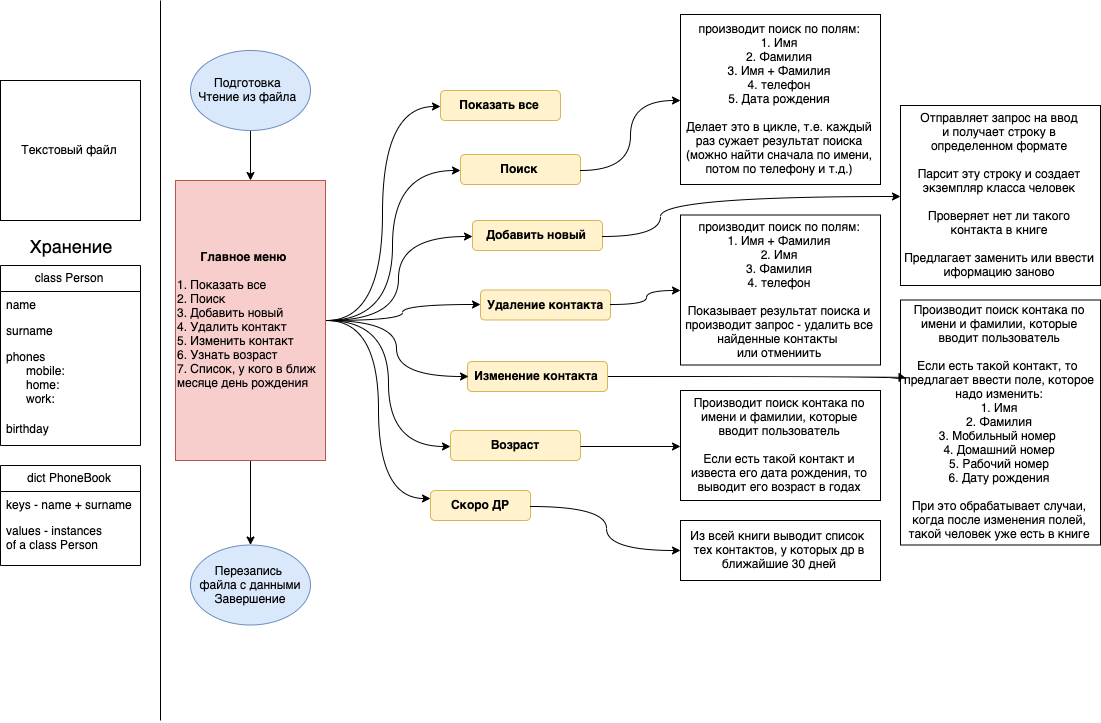

The diagram above was exported from draw.io. Its source (the exported page's mxGraphModel, read from the mxfile embedded in the PNG):
<mxGraphModel dx="1892" dy="1232" grid="1" gridSize="10" guides="1" tooltips="1" connect="1" arrows="1" fold="1" page="1" pageScale="1" pageWidth="826" pageHeight="1169" background="#ffffff" math="0" shadow="0">
  <root>
    <mxCell id="0" />
    <mxCell id="1" parent="0" />
    <mxCell id="wlCSo6zrYyKxejbD7por-102" value="" style="edgeStyle=orthogonalEdgeStyle;rounded=0;orthogonalLoop=1;jettySize=auto;html=1;" edge="1" parent="1" source="wlCSo6zrYyKxejbD7por-96" target="wlCSo6zrYyKxejbD7por-101">
      <mxGeometry relative="1" as="geometry" />
    </mxCell>
    <mxCell id="wlCSo6zrYyKxejbD7por-96" value="&lt;b&gt;&amp;nbsp; &amp;nbsp; &amp;nbsp; &amp;nbsp;Главное меню&lt;/b&gt;&lt;br&gt;&lt;br&gt;1. Показать все&lt;br&gt;2. Поиск&lt;br&gt;3. Добавить новый&lt;br&gt;4. Удалить контакт&lt;br&gt;5. Изменить контакт&lt;br&gt;6. Узнать возраст&lt;br&gt;7. Список, у кого в ближ месяце день рождения" style="rounded=0;whiteSpace=wrap;html=1;fillColor=#f8cecc;strokeColor=#b85450;align=left;" vertex="1" parent="1">
      <mxGeometry x="185" y="180" width="150" height="280" as="geometry" />
    </mxCell>
    <mxCell id="wlCSo6zrYyKxejbD7por-100" value="" style="edgeStyle=orthogonalEdgeStyle;rounded=0;orthogonalLoop=1;jettySize=auto;html=1;entryX=0.5;entryY=0;entryDx=0;entryDy=0;" edge="1" parent="1" source="wlCSo6zrYyKxejbD7por-97" target="wlCSo6zrYyKxejbD7por-96">
      <mxGeometry relative="1" as="geometry">
        <mxPoint x="400" y="300" as="targetPoint" />
      </mxGeometry>
    </mxCell>
    <mxCell id="wlCSo6zrYyKxejbD7por-97" value="Подготовка&amp;nbsp;&lt;br&gt;Чтение из файла&amp;nbsp;" style="ellipse;whiteSpace=wrap;html=1;fillColor=#dae8fc;strokeColor=#6c8ebf;" vertex="1" parent="1">
      <mxGeometry x="200" y="50" width="120" height="80" as="geometry" />
    </mxCell>
    <mxCell id="wlCSo6zrYyKxejbD7por-101" value="Перезапись &lt;br&gt;файла с данными&lt;br&gt;Завершение" style="ellipse;whiteSpace=wrap;html=1;fillColor=#dae8fc;strokeColor=#6c8ebf;" vertex="1" parent="1">
      <mxGeometry x="200" y="544.5" width="120" height="80" as="geometry" />
    </mxCell>
    <mxCell id="wlCSo6zrYyKxejbD7por-103" value="class Person" style="swimlane;fontStyle=0;childLayout=stackLayout;horizontal=1;startSize=26;fillColor=none;horizontalStack=0;resizeParent=1;resizeParentMax=0;resizeLast=0;collapsible=1;marginBottom=0;" vertex="1" parent="1">
      <mxGeometry x="10" y="265" width="140" height="180" as="geometry" />
    </mxCell>
    <mxCell id="wlCSo6zrYyKxejbD7por-104" value="name" style="text;strokeColor=none;fillColor=none;align=left;verticalAlign=top;spacingLeft=4;spacingRight=4;overflow=hidden;rotatable=0;points=[[0,0.5],[1,0.5]];portConstraint=eastwest;" vertex="1" parent="wlCSo6zrYyKxejbD7por-103">
      <mxGeometry y="26" width="140" height="26" as="geometry" />
    </mxCell>
    <mxCell id="wlCSo6zrYyKxejbD7por-105" value="surname" style="text;strokeColor=none;fillColor=none;align=left;verticalAlign=top;spacingLeft=4;spacingRight=4;overflow=hidden;rotatable=0;points=[[0,0.5],[1,0.5]];portConstraint=eastwest;" vertex="1" parent="wlCSo6zrYyKxejbD7por-103">
      <mxGeometry y="52" width="140" height="26" as="geometry" />
    </mxCell>
    <mxCell id="wlCSo6zrYyKxejbD7por-106" value="phones&#10;      mobile:&#10;      home:&#10;      work:&#10;" style="text;strokeColor=none;fillColor=none;align=left;verticalAlign=top;spacingLeft=4;spacingRight=4;overflow=hidden;rotatable=0;points=[[0,0.5],[1,0.5]];portConstraint=eastwest;" vertex="1" parent="wlCSo6zrYyKxejbD7por-103">
      <mxGeometry y="78" width="140" height="72" as="geometry" />
    </mxCell>
    <mxCell id="wlCSo6zrYyKxejbD7por-107" value="birthday" style="text;strokeColor=none;fillColor=none;align=left;verticalAlign=top;spacingLeft=4;spacingRight=4;overflow=hidden;rotatable=0;points=[[0,0.5],[1,0.5]];portConstraint=eastwest;" vertex="1" parent="wlCSo6zrYyKxejbD7por-103">
      <mxGeometry y="150" width="140" height="30" as="geometry" />
    </mxCell>
    <mxCell id="wlCSo6zrYyKxejbD7por-108" value="dict PhoneBook" style="swimlane;fontStyle=0;childLayout=stackLayout;horizontal=1;startSize=26;fillColor=none;horizontalStack=0;resizeParent=1;resizeParentMax=0;resizeLast=0;collapsible=1;marginBottom=0;" vertex="1" parent="1">
      <mxGeometry x="10" y="465" width="140" height="100" as="geometry" />
    </mxCell>
    <mxCell id="wlCSo6zrYyKxejbD7por-109" value="keys - name + surname" style="text;strokeColor=none;fillColor=none;align=left;verticalAlign=top;spacingLeft=4;spacingRight=4;overflow=hidden;rotatable=0;points=[[0,0.5],[1,0.5]];portConstraint=eastwest;" vertex="1" parent="wlCSo6zrYyKxejbD7por-108">
      <mxGeometry y="26" width="140" height="26" as="geometry" />
    </mxCell>
    <mxCell id="wlCSo6zrYyKxejbD7por-111" value="values - instances &#10;of a class Person" style="text;strokeColor=none;fillColor=none;align=left;verticalAlign=top;spacingLeft=4;spacingRight=4;overflow=hidden;rotatable=0;points=[[0,0.5],[1,0.5]];portConstraint=eastwest;" vertex="1" parent="wlCSo6zrYyKxejbD7por-108">
      <mxGeometry y="52" width="140" height="48" as="geometry" />
    </mxCell>
    <mxCell id="wlCSo6zrYyKxejbD7por-114" value="&lt;b&gt;Показать все&lt;/b&gt;" style="rounded=1;whiteSpace=wrap;html=1;fillColor=#fff2cc;strokeColor=#d6b656;" vertex="1" parent="1">
      <mxGeometry x="450" y="90" width="120" height="30" as="geometry" />
    </mxCell>
    <mxCell id="wlCSo6zrYyKxejbD7por-116" value="" style="endArrow=classic;html=1;exitX=1;exitY=0.5;exitDx=0;exitDy=0;entryX=0;entryY=0.5;entryDx=0;entryDy=0;edgeStyle=orthogonalEdgeStyle;curved=1;" edge="1" parent="1" source="wlCSo6zrYyKxejbD7por-96" target="wlCSo6zrYyKxejbD7por-114">
      <mxGeometry width="50" height="50" relative="1" as="geometry">
        <mxPoint x="10" y="700" as="sourcePoint" />
        <mxPoint x="60" y="650" as="targetPoint" />
      </mxGeometry>
    </mxCell>
    <mxCell id="wlCSo6zrYyKxejbD7por-117" value="&lt;b&gt;Поиск&lt;/b&gt;" style="rounded=1;whiteSpace=wrap;html=1;fillColor=#fff2cc;strokeColor=#d6b656;" vertex="1" parent="1">
      <mxGeometry x="470" y="154" width="120" height="30" as="geometry" />
    </mxCell>
    <mxCell id="wlCSo6zrYyKxejbD7por-119" value="" style="endArrow=classic;html=1;exitX=1;exitY=0.5;exitDx=0;exitDy=0;entryX=0;entryY=0.5;entryDx=0;entryDy=0;edgeStyle=orthogonalEdgeStyle;curved=1;" edge="1" parent="1" source="wlCSo6zrYyKxejbD7por-96" target="wlCSo6zrYyKxejbD7por-117">
      <mxGeometry width="50" height="50" relative="1" as="geometry">
        <mxPoint x="390" y="361.66666666666674" as="sourcePoint" />
        <mxPoint x="504.66666666666674" y="217.66666666666663" as="targetPoint" />
      </mxGeometry>
    </mxCell>
    <mxCell id="wlCSo6zrYyKxejbD7por-120" value="&lt;b&gt;Удаление контакта&lt;/b&gt;" style="rounded=1;whiteSpace=wrap;html=1;fillColor=#fff2cc;strokeColor=#d6b656;" vertex="1" parent="1">
      <mxGeometry x="490" y="289.5" width="130" height="30" as="geometry" />
    </mxCell>
    <mxCell id="wlCSo6zrYyKxejbD7por-121" value="&lt;b&gt;Изменение контакта&lt;/b&gt;" style="rounded=1;whiteSpace=wrap;html=1;fillColor=#fff2cc;strokeColor=#d6b656;" vertex="1" parent="1">
      <mxGeometry x="477" y="361" width="140" height="30" as="geometry" />
    </mxCell>
    <mxCell id="wlCSo6zrYyKxejbD7por-122" value="&lt;b&gt;Возраст&lt;/b&gt;" style="rounded=1;whiteSpace=wrap;html=1;fillColor=#fff2cc;strokeColor=#d6b656;" vertex="1" parent="1">
      <mxGeometry x="460" y="430" width="130" height="30" as="geometry" />
    </mxCell>
    <mxCell id="wlCSo6zrYyKxejbD7por-123" value="&lt;b&gt;Скоро ДР&lt;/b&gt;" style="rounded=1;whiteSpace=wrap;html=1;fillColor=#fff2cc;strokeColor=#d6b656;" vertex="1" parent="1">
      <mxGeometry x="440" y="490" width="100" height="30" as="geometry" />
    </mxCell>
    <mxCell id="wlCSo6zrYyKxejbD7por-125" value="" style="endArrow=classic;html=1;exitX=1;exitY=0.5;exitDx=0;exitDy=0;entryX=0;entryY=0.5;entryDx=0;entryDy=0;edgeStyle=orthogonalEdgeStyle;curved=1;" edge="1" parent="1" source="wlCSo6zrYyKxejbD7por-96" target="wlCSo6zrYyKxejbD7por-120">
      <mxGeometry width="50" height="50" relative="1" as="geometry">
        <mxPoint x="345" y="330.33333333333326" as="sourcePoint" />
        <mxPoint x="479.66666666666674" y="197" as="targetPoint" />
      </mxGeometry>
    </mxCell>
    <mxCell id="wlCSo6zrYyKxejbD7por-126" value="" style="endArrow=classic;html=1;exitX=1;exitY=0.5;exitDx=0;exitDy=0;entryX=0;entryY=0.5;entryDx=0;entryDy=0;edgeStyle=orthogonalEdgeStyle;curved=1;" edge="1" parent="1" source="wlCSo6zrYyKxejbD7por-96" target="wlCSo6zrYyKxejbD7por-121">
      <mxGeometry width="50" height="50" relative="1" as="geometry">
        <mxPoint x="355" y="340.33333333333326" as="sourcePoint" />
        <mxPoint x="489.66666666666674" y="207" as="targetPoint" />
      </mxGeometry>
    </mxCell>
    <mxCell id="wlCSo6zrYyKxejbD7por-127" value="" style="endArrow=classic;html=1;exitX=1;exitY=0.5;exitDx=0;exitDy=0;entryX=0;entryY=0.5;entryDx=0;entryDy=0;edgeStyle=orthogonalEdgeStyle;curved=1;" edge="1" parent="1" source="wlCSo6zrYyKxejbD7por-96" target="wlCSo6zrYyKxejbD7por-122">
      <mxGeometry width="50" height="50" relative="1" as="geometry">
        <mxPoint x="365" y="350.33333333333326" as="sourcePoint" />
        <mxPoint x="499.66666666666674" y="217" as="targetPoint" />
      </mxGeometry>
    </mxCell>
    <mxCell id="wlCSo6zrYyKxejbD7por-128" value="" style="endArrow=classic;html=1;exitX=1;exitY=0.5;exitDx=0;exitDy=0;entryX=0;entryY=0.25;entryDx=0;entryDy=0;edgeStyle=orthogonalEdgeStyle;curved=1;" edge="1" parent="1" source="wlCSo6zrYyKxejbD7por-96" target="wlCSo6zrYyKxejbD7por-123">
      <mxGeometry width="50" height="50" relative="1" as="geometry">
        <mxPoint x="375" y="360.33333333333326" as="sourcePoint" />
        <mxPoint x="509.66666666666674" y="227" as="targetPoint" />
      </mxGeometry>
    </mxCell>
    <mxCell id="wlCSo6zrYyKxejbD7por-130" value="производит поиск по полям:&lt;br&gt;1. Имя&lt;br&gt;2. Фамилия&lt;br&gt;3. Имя + Фамилия&lt;br&gt;4. телефон&lt;br&gt;5. Дата рождения&lt;br&gt;&lt;br&gt;Делает это в цикле, т.е. каждый раз сужает результат поиска (можно найти сначала по имени, потом по телефону и т.д.)" style="rounded=0;whiteSpace=wrap;html=1;" vertex="1" parent="1">
      <mxGeometry x="690" y="14" width="200" height="170" as="geometry" />
    </mxCell>
    <mxCell id="wlCSo6zrYyKxejbD7por-131" value="" style="endArrow=classic;html=1;exitX=1;exitY=0.5;exitDx=0;exitDy=0;entryX=0;entryY=0.5;entryDx=0;entryDy=0;edgeStyle=orthogonalEdgeStyle;curved=1;" edge="1" parent="1" source="wlCSo6zrYyKxejbD7por-117" target="wlCSo6zrYyKxejbD7por-130">
      <mxGeometry width="50" height="50" relative="1" as="geometry">
        <mxPoint x="345" y="330.33333333333326" as="sourcePoint" />
        <mxPoint x="479.66666666666674" y="197" as="targetPoint" />
      </mxGeometry>
    </mxCell>
    <mxCell id="wlCSo6zrYyKxejbD7por-132" value="производит поиск по полям:&lt;br&gt;1. Имя + Фамилия&lt;br&gt;2. Имя&lt;br&gt;3. Фамилия&lt;br&gt;4. телефон&lt;br&gt;&lt;br&gt;Показывает результат поиска и производит запрос - удалить все найденные контакты &lt;br&gt;или отмениить" style="rounded=0;whiteSpace=wrap;html=1;" vertex="1" parent="1">
      <mxGeometry x="690" y="214.5" width="200" height="150" as="geometry" />
    </mxCell>
    <mxCell id="wlCSo6zrYyKxejbD7por-133" value="&lt;b&gt;Добавить новый&lt;/b&gt;" style="rounded=1;whiteSpace=wrap;html=1;fillColor=#fff2cc;strokeColor=#d6b656;" vertex="1" parent="1">
      <mxGeometry x="482" y="220" width="130" height="30" as="geometry" />
    </mxCell>
    <mxCell id="wlCSo6zrYyKxejbD7por-134" value="&lt;font style=&quot;font-size: 18px&quot;&gt;Хранение&lt;/font&gt;" style="text;html=1;strokeColor=none;fillColor=none;align=center;verticalAlign=middle;whiteSpace=wrap;rounded=0;" vertex="1" parent="1">
      <mxGeometry x="60" y="235" width="40" height="20" as="geometry" />
    </mxCell>
    <mxCell id="wlCSo6zrYyKxejbD7por-135" value="" style="endArrow=none;html=1;" edge="1" parent="1">
      <mxGeometry width="50" height="50" relative="1" as="geometry">
        <mxPoint x="170" y="720" as="sourcePoint" />
        <mxPoint x="170" as="targetPoint" />
      </mxGeometry>
    </mxCell>
    <mxCell id="wlCSo6zrYyKxejbD7por-136" value="" style="endArrow=classic;html=1;exitX=1;exitY=0.5;exitDx=0;exitDy=0;entryX=0;entryY=0.5;entryDx=0;entryDy=0;edgeStyle=orthogonalEdgeStyle;curved=1;" edge="1" parent="1" source="wlCSo6zrYyKxejbD7por-96" target="wlCSo6zrYyKxejbD7por-133">
      <mxGeometry width="50" height="50" relative="1" as="geometry">
        <mxPoint x="345" y="330.33333333333326" as="sourcePoint" />
        <mxPoint x="499.66666666666674" y="314.33333333333326" as="targetPoint" />
      </mxGeometry>
    </mxCell>
    <mxCell id="wlCSo6zrYyKxejbD7por-137" value="Отправляет запрос на ввод&lt;br&gt;и получает строку в определенном формате&lt;br&gt;&lt;br&gt;Парсит эту строку и создает экземпляр класса человек&lt;br&gt;&lt;br&gt;Проверяет нет ли такого контакта в книге&lt;br&gt;&lt;br&gt;Предлагает заменить или ввести иформацию заново&lt;br&gt;" style="rounded=0;whiteSpace=wrap;html=1;" vertex="1" parent="1">
      <mxGeometry x="910" y="105" width="200" height="180" as="geometry" />
    </mxCell>
    <mxCell id="wlCSo6zrYyKxejbD7por-138" value="Текстовый файл" style="rounded=0;whiteSpace=wrap;html=1;" vertex="1" parent="1">
      <mxGeometry x="10" y="80" width="140" height="140" as="geometry" />
    </mxCell>
    <mxCell id="wlCSo6zrYyKxejbD7por-139" value="" style="endArrow=classic;html=1;exitX=1;exitY=0.5;exitDx=0;exitDy=0;entryX=0;entryY=0.5;entryDx=0;entryDy=0;edgeStyle=orthogonalEdgeStyle;curved=1;" edge="1" parent="1" source="wlCSo6zrYyKxejbD7por-133" target="wlCSo6zrYyKxejbD7por-137">
      <mxGeometry width="50" height="50" relative="1" as="geometry">
        <mxPoint x="599.6666666666667" y="179.66666666666663" as="sourcePoint" />
        <mxPoint x="699.6666666666667" y="109" as="targetPoint" />
        <Array as="points">
          <mxPoint x="670" y="235" />
          <mxPoint x="670" y="195" />
        </Array>
      </mxGeometry>
    </mxCell>
    <mxCell id="wlCSo6zrYyKxejbD7por-140" value="" style="endArrow=classic;html=1;exitX=1;exitY=0.5;exitDx=0;exitDy=0;edgeStyle=orthogonalEdgeStyle;curved=1;entryX=0;entryY=0.5;entryDx=0;entryDy=0;" edge="1" parent="1" source="wlCSo6zrYyKxejbD7por-120" target="wlCSo6zrYyKxejbD7por-132">
      <mxGeometry width="50" height="50" relative="1" as="geometry">
        <mxPoint x="622.3333333333333" y="245" as="sourcePoint" />
        <mxPoint x="980" y="380" as="targetPoint" />
      </mxGeometry>
    </mxCell>
    <mxCell id="wlCSo6zrYyKxejbD7por-142" value="Производит поиск контака по имени и фамилии, которые вводит пользователь&lt;br&gt;&lt;br&gt;Если есть такой контакт, то&amp;nbsp; предлагает ввести поле, которое надо изменить:&lt;br&gt;1. Имя&lt;br&gt;2. Фамилия&lt;br&gt;3. Мобильный номер&amp;nbsp;&lt;br&gt;4. Домашний номер&lt;br&gt;5. Рабочий номер&lt;br&gt;6. Дату рождения&lt;br&gt;&lt;br&gt;При это обрабатывает случаи, когда после изменения полей, такой человек уже есть в книге" style="rounded=0;whiteSpace=wrap;html=1;" vertex="1" parent="1">
      <mxGeometry x="910" y="299.5" width="200" height="245" as="geometry" />
    </mxCell>
    <mxCell id="wlCSo6zrYyKxejbD7por-144" value="" style="endArrow=classic;html=1;exitX=1;exitY=0.5;exitDx=0;exitDy=0;edgeStyle=orthogonalEdgeStyle;curved=1;entryX=-0.015;entryY=0.297;entryDx=0;entryDy=0;entryPerimeter=0;" edge="1" parent="1" source="wlCSo6zrYyKxejbD7por-121" target="wlCSo6zrYyKxejbD7por-142">
      <mxGeometry width="50" height="50" relative="1" as="geometry">
        <mxPoint x="630.3333333333333" y="314.33333333333326" as="sourcePoint" />
        <mxPoint x="699.6666666666667" y="299.66666666666674" as="targetPoint" />
        <Array as="points">
          <mxPoint x="910" y="376" />
          <mxPoint x="910" y="372" />
        </Array>
      </mxGeometry>
    </mxCell>
    <mxCell id="wlCSo6zrYyKxejbD7por-145" value="&lt;span style=&quot;white-space: normal&quot;&gt;Производит поиск контака по имени и фамилии, которые вводит пользователь&lt;br&gt;&lt;/span&gt;&lt;br&gt;Если есть такой контакт и известа его дата рождения, то выводит его возраст в годах" style="rounded=0;whiteSpace=wrap;html=1;" vertex="1" parent="1">
      <mxGeometry x="690" y="390" width="200" height="110" as="geometry" />
    </mxCell>
    <mxCell id="wlCSo6zrYyKxejbD7por-148" value="" style="endArrow=classic;html=1;exitX=1;exitY=0.5;exitDx=0;exitDy=0;edgeStyle=orthogonalEdgeStyle;curved=1;entryX=0;entryY=0.5;entryDx=0;entryDy=0;" edge="1" parent="1" source="wlCSo6zrYyKxejbD7por-122" target="wlCSo6zrYyKxejbD7por-145">
      <mxGeometry width="50" height="50" relative="1" as="geometry">
        <mxPoint x="629.8333333333333" y="654.8333333333333" as="sourcePoint" />
        <mxPoint x="640" y="640" as="targetPoint" />
      </mxGeometry>
    </mxCell>
    <mxCell id="wlCSo6zrYyKxejbD7por-150" value="Из всей книги выводит список &lt;br&gt;тех контактов, у которых др в ближайшие 30 дней" style="rounded=0;whiteSpace=wrap;html=1;" vertex="1" parent="1">
      <mxGeometry x="690" y="520" width="200" height="60" as="geometry" />
    </mxCell>
    <mxCell id="wlCSo6zrYyKxejbD7por-151" value="" style="endArrow=classic;html=1;exitX=1;exitY=0.5;exitDx=0;exitDy=0;edgeStyle=orthogonalEdgeStyle;curved=1;entryX=0;entryY=0.5;entryDx=0;entryDy=0;" edge="1" parent="1" source="wlCSo6zrYyKxejbD7por-123" target="wlCSo6zrYyKxejbD7por-150">
      <mxGeometry width="50" height="50" relative="1" as="geometry">
        <mxPoint x="599.6666666666667" y="455.66666666666674" as="sourcePoint" />
        <mxPoint x="699.6666666666667" y="455.66666666666674" as="targetPoint" />
      </mxGeometry>
    </mxCell>
  </root>
</mxGraphModel>